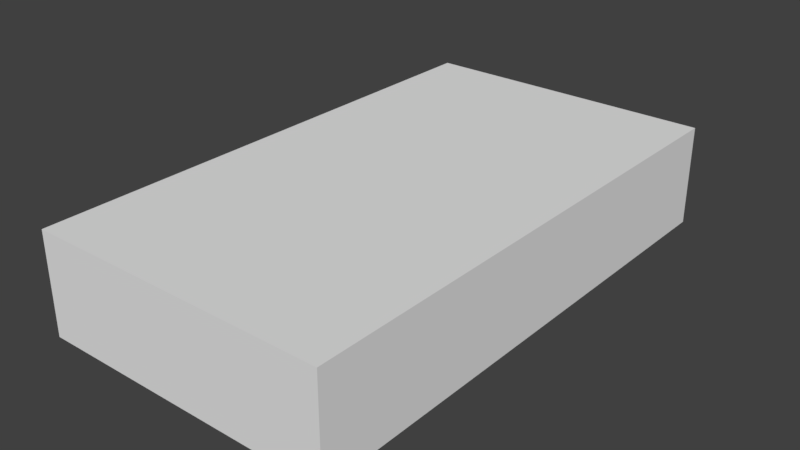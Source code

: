 # Source: Wood.blend  (saved by Blender 2.79.0; exported with 4.5.12 LTS)
import bpy
from mathutils import Matrix  # noqa: F401  (used for matrix-valued properties, if any)

bpy.ops.wm.read_factory_settings(use_empty=True)
scene = bpy.context.scene
scene.name = 'Scene'

# ---- collections
col_collection_1 = bpy.data.collections.new('Collection 1'); scene.collection.children.link(col_collection_1)

# ---- materials (node trees are filled in below, after node groups)
mat_material = bpy.data.materials.new('Material')
mat_material.alpha_threshold = 0.0
mat_material.use_transparent_shadow = False
mat_material.roughness = 0.5
mat_material.line_color = (0.0, 0.0, 0.0, 1.0)

# ---- material node trees

# ---- world
world_world = bpy.data.worlds.new('World'); scene.world = world_world
world_world.color = (0.05088, 0.05088, 0.05088)
world_world.use_sun_shadow = False
world_world.sun_shadow_jitter_overblur = 0.0
world_world.cycles.sampling_method = 'MANUAL'

# ---- meshes
me_cube = bpy.data.meshes.new('Cube')
me_cube.from_pydata([(1.0, 1.0, -1.0), (1.0, -1.0, -1.0), (-1.0, -1.0, -1.0), (-1.0, 1.0, -1.0), (1.0, 1.0, 1.0), (1.0, -1.0, 1.0), (-1.0, -1.0, 1.0), (-1.0, 1.0, 1.0)], [], [(0, 1, 2, 3), (4, 7, 6, 5), (0, 4, 5, 1), (1, 5, 6, 2), (2, 6, 7, 3), (4, 0, 3, 7)])
_uv = me_cube.uv_layers.new(name='UVMap')
_uv.uv.foreach_set('vector', [0.0, 0.0, 1.0, 0.0, 1.0, 1.0, 0.0, 1.0, 0.0, 0.0, 1.0, 0.0, 1.0, 1.0, 0.0, 1.0, 0.0, 0.0, 1.0, 0.0, 1.0, 1.0, 0.0, 1.0, 0.0, 0.0, 1.0, 0.0, 1.0, 1.0, 0.0, 1.0, 0.0, 0.0, 1.0, 0.0, 1.0, 1.0, 0.0, 1.0, 0.0, 0.0, 1.0, 0.0, 1.0, 1.0, 0.0, 1.0])
me_cube.materials.append(mat_material)
me_cube.use_remesh_preserve_volume = False
me_cube.use_remesh_preserve_attributes = False
me_cube.use_mirror_vertex_groups = False
me_cube.update()

# ---- objects
ob_cube = bpy.data.objects.new('Cube', me_cube)

# ---- transforms, parenting, visibility, modifiers, constraints
ob_cube.location = (0.0, 0.0, 0.3849)
ob_cube.scale = (1.0, 1.751, 0.3365)
ob_cube.lock_rotations_4d = False
ob_cube.empty_display_type = 'ARROWS'
ob_cube.lineart.crease_threshold = 0.0

# ---- collection membership
col_collection_1.objects.link(ob_cube)

# ---- scene / render settings (as saved in the file)
scene.frame_start = 1; scene.frame_end = 250; scene.frame_set(1)
scene.render.engine = 'BLENDER_EEVEE_NEXT'
scene.render.resolution_percentage = 50
scene.render.dither_intensity = 0.0
scene.cycles.use_denoising = False
scene.cycles.samples = 128
scene.cycles.sampling_pattern = 'TABULATED_SOBOL'
scene.cycles.use_adaptive_sampling = False
scene.cycles.use_light_tree = False
scene.cycles.blur_glossy = 0.0
scene.cycles.sample_clamp_indirect = 0.0
scene.view_settings.view_transform = 'Standard'
bpy.context.view_layer.update()

# ---- added for rendering (the .blend has no active camera and no usable light): camera, sun
cam_auto = bpy.data.cameras.new('AutoCamera')
cam_auto.lens = 50.0
cam_auto.sensor_width = 36.0
cam_auto.clip_end = 1000.0
ob_auto_camera = bpy.data.objects.new('AutoCamera', cam_auto)
scene.collection.objects.link(ob_auto_camera)
ob_auto_camera.location = (3.78307, -4.53969, 3.41141)
ob_auto_camera.rotation_euler = (1.09748, -7.21219e-08, 0.694738)
scene.camera = ob_auto_camera
light_auto_sun = bpy.data.lights.new('AutoSun', 'SUN')
light_auto_sun.energy = 3.0
light_auto_sun.angle = 0.0523599
ob_auto_sun = bpy.data.objects.new('AutoSun', light_auto_sun)
scene.collection.objects.link(ob_auto_sun)
ob_auto_sun.rotation_euler = (0.872665, 0.174533, 0.523599)
bpy.context.view_layer.update()
